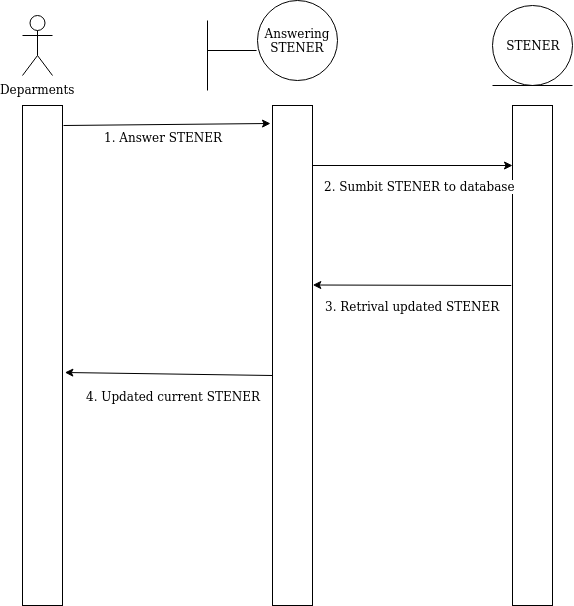

The diagram above was exported from draw.io. Its source (the exported page's mxGraphModel, read from the mxfile embedded in the PNG):
<mxGraphModel dx="803" dy="693" grid="1" gridSize="10" guides="1" tooltips="1" connect="1" arrows="1" fold="1" page="1" pageScale="1" pageWidth="850" pageHeight="1100" math="0" shadow="0">
  <root>
    <mxCell id="0" />
    <mxCell id="1" parent="0" />
    <mxCell id="slACGRxfmpiH1IQj-vAD-1" value="" style="rounded=0;whiteSpace=wrap;html=1;" parent="1" vertex="1">
      <mxGeometry x="210" y="140" width="40" height="500" as="geometry" />
    </mxCell>
    <mxCell id="slACGRxfmpiH1IQj-vAD-2" value="" style="rounded=0;whiteSpace=wrap;html=1;" parent="1" vertex="1">
      <mxGeometry x="460" y="140" width="40" height="500" as="geometry" />
    </mxCell>
    <mxCell id="slACGRxfmpiH1IQj-vAD-5" value="Deparments" style="shape=umlActor;verticalLabelPosition=bottom;labelBackgroundColor=#ffffff;verticalAlign=top;html=1;outlineConnect=0;" parent="1" vertex="1">
      <mxGeometry x="210" y="50" width="30" height="60" as="geometry" />
    </mxCell>
    <mxCell id="8VsBS4uYXgOtsfdOSTyQ-3" value="" style="group" vertex="1" connectable="0" parent="1">
      <mxGeometry x="395" y="35" width="130" height="90" as="geometry" />
    </mxCell>
    <mxCell id="8VsBS4uYXgOtsfdOSTyQ-4" value="Answering STENER" style="ellipse;whiteSpace=wrap;html=1;aspect=fixed;" vertex="1" parent="8VsBS4uYXgOtsfdOSTyQ-3">
      <mxGeometry x="50" width="80" height="80" as="geometry" />
    </mxCell>
    <mxCell id="8VsBS4uYXgOtsfdOSTyQ-5" value="" style="endArrow=none;html=1;entryX=-0.012;entryY=0.625;entryDx=0;entryDy=0;entryPerimeter=0;" edge="1" parent="8VsBS4uYXgOtsfdOSTyQ-3" target="8VsBS4uYXgOtsfdOSTyQ-4">
      <mxGeometry width="50" height="50" relative="1" as="geometry">
        <mxPoint y="50" as="sourcePoint" />
        <mxPoint x="50" y="60" as="targetPoint" />
      </mxGeometry>
    </mxCell>
    <mxCell id="8VsBS4uYXgOtsfdOSTyQ-6" value="" style="endArrow=none;html=1;" edge="1" parent="8VsBS4uYXgOtsfdOSTyQ-3">
      <mxGeometry width="50" height="50" relative="1" as="geometry">
        <mxPoint y="90" as="sourcePoint" />
        <mxPoint y="20" as="targetPoint" />
      </mxGeometry>
    </mxCell>
    <mxCell id="8VsBS4uYXgOtsfdOSTyQ-7" value="" style="group" vertex="1" connectable="0" parent="1">
      <mxGeometry x="680" y="40" width="80" height="80" as="geometry" />
    </mxCell>
    <mxCell id="slACGRxfmpiH1IQj-vAD-7" value="STENER" style="ellipse;whiteSpace=wrap;html=1;aspect=fixed;" parent="8VsBS4uYXgOtsfdOSTyQ-7" vertex="1">
      <mxGeometry width="80" height="80" as="geometry" />
    </mxCell>
    <mxCell id="slACGRxfmpiH1IQj-vAD-8" value="" style="endArrow=none;html=1;" parent="8VsBS4uYXgOtsfdOSTyQ-7" edge="1">
      <mxGeometry width="50" height="50" relative="1" as="geometry">
        <mxPoint y="80" as="sourcePoint" />
        <mxPoint x="80" y="80" as="targetPoint" />
      </mxGeometry>
    </mxCell>
    <mxCell id="8VsBS4uYXgOtsfdOSTyQ-8" value="" style="rounded=0;whiteSpace=wrap;html=1;" vertex="1" parent="1">
      <mxGeometry x="700" y="140" width="40" height="500" as="geometry" />
    </mxCell>
    <mxCell id="8VsBS4uYXgOtsfdOSTyQ-9" value="" style="endArrow=classic;html=1;exitX=1;exitY=0.04;exitDx=0;exitDy=0;exitPerimeter=0;" edge="1" parent="1">
      <mxGeometry width="50" height="50" relative="1" as="geometry">
        <mxPoint x="500" y="200" as="sourcePoint" />
        <mxPoint x="700" y="200" as="targetPoint" />
      </mxGeometry>
    </mxCell>
    <mxCell id="8VsBS4uYXgOtsfdOSTyQ-10" value="2. Sumbit STENER to database" style="text;html=1;resizable=0;points=[];align=center;verticalAlign=middle;labelBackgroundColor=#ffffff;" vertex="1" connectable="0" parent="8VsBS4uYXgOtsfdOSTyQ-9">
      <mxGeometry x="-0.4061" y="2" relative="1" as="geometry">
        <mxPoint x="47" y="22" as="offset" />
      </mxGeometry>
    </mxCell>
    <mxCell id="8VsBS4uYXgOtsfdOSTyQ-11" value="" style="endArrow=classic;html=1;" edge="1" parent="1">
      <mxGeometry width="50" height="50" relative="1" as="geometry">
        <mxPoint x="251" y="160" as="sourcePoint" />
        <mxPoint x="458" y="158" as="targetPoint" />
      </mxGeometry>
    </mxCell>
    <mxCell id="8VsBS4uYXgOtsfdOSTyQ-12" value="1. Answer STENER" style="text;html=1;resizable=0;points=[];align=center;verticalAlign=middle;labelBackgroundColor=#ffffff;" vertex="1" connectable="0" parent="8VsBS4uYXgOtsfdOSTyQ-11">
      <mxGeometry x="0.7673" y="3" relative="1" as="geometry">
        <mxPoint x="-83" y="16" as="offset" />
      </mxGeometry>
    </mxCell>
    <mxCell id="8VsBS4uYXgOtsfdOSTyQ-13" value="" style="endArrow=classic;html=1;entryX=1.007;entryY=0.359;entryDx=0;entryDy=0;entryPerimeter=0;exitX=-0.031;exitY=0.36;exitDx=0;exitDy=0;exitPerimeter=0;" edge="1" parent="1" source="8VsBS4uYXgOtsfdOSTyQ-8" target="slACGRxfmpiH1IQj-vAD-2">
      <mxGeometry width="50" height="50" relative="1" as="geometry">
        <mxPoint x="690" y="330" as="sourcePoint" />
        <mxPoint x="520" y="280" as="targetPoint" />
      </mxGeometry>
    </mxCell>
    <mxCell id="8VsBS4uYXgOtsfdOSTyQ-14" value="3. Retrival updated STENER" style="text;html=1;resizable=0;points=[];align=center;verticalAlign=middle;labelBackgroundColor=#ffffff;" vertex="1" connectable="0" parent="8VsBS4uYXgOtsfdOSTyQ-13">
      <mxGeometry x="-0.7742" y="-1" relative="1" as="geometry">
        <mxPoint x="-77" y="22" as="offset" />
      </mxGeometry>
    </mxCell>
    <mxCell id="8VsBS4uYXgOtsfdOSTyQ-15" value="" style="endArrow=classic;html=1;entryX=1.059;entryY=0.534;entryDx=0;entryDy=0;entryPerimeter=0;" edge="1" parent="1" target="slACGRxfmpiH1IQj-vAD-1">
      <mxGeometry width="50" height="50" relative="1" as="geometry">
        <mxPoint x="460" y="409.9999999999999" as="sourcePoint" />
        <mxPoint x="259.55999999999995" y="410.0000000000001" as="targetPoint" />
      </mxGeometry>
    </mxCell>
    <mxCell id="8VsBS4uYXgOtsfdOSTyQ-16" value="4. Updated current STENER" style="text;html=1;resizable=0;points=[];align=center;verticalAlign=middle;labelBackgroundColor=#ffffff;" vertex="1" connectable="0" parent="8VsBS4uYXgOtsfdOSTyQ-15">
      <mxGeometry x="-0.7742" y="-1" relative="1" as="geometry">
        <mxPoint x="-77" y="22" as="offset" />
      </mxGeometry>
    </mxCell>
  </root>
</mxGraphModel>